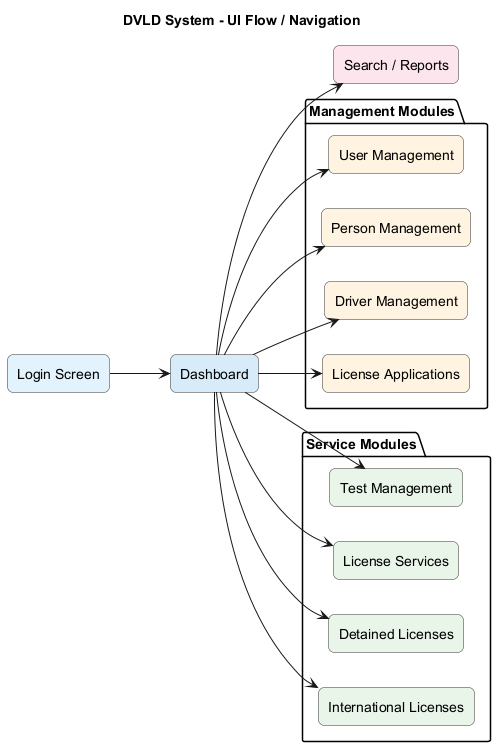

The diagram above was rendered by PlantUML. Its source (embedded in the PNG):
@startuml ui-flow-navigation.puml
title DVLD System - UI Flow / Navigation

left to right direction
skinparam shadowing false

skinparam rectangle {
  RoundCorner 12
  BorderColor #333333
}

rectangle "Login Screen" as Login #E3F2FD
rectangle "Dashboard" as Dashboard #D6EAF8

package "Management Modules" {

rectangle "User Management" as UserMgmt #FFF3E0
rectangle "Person Management" as PersonMgmt #FFF3E0
rectangle "Driver Management" as DriverMgmt #FFF3E0
rectangle "License Applications" as AppMgmt #FFF3E0

}

package "Service Modules" {

rectangle "Test Management" as TestMgmt #E8F5E9
rectangle "License Services" as LicenseServices #E8F5E9
rectangle "Detained Licenses" as Detained #E8F5E9
rectangle "International Licenses" as International #E8F5E9

}

rectangle "Search / Reports" as SearchReports #FCE4EC

Login --> Dashboard

Dashboard --> UserMgmt
Dashboard --> PersonMgmt
Dashboard --> DriverMgmt
Dashboard --> AppMgmt

Dashboard --> TestMgmt
Dashboard --> LicenseServices
Dashboard --> Detained
Dashboard --> International

Dashboard --> SearchReports

@enduml